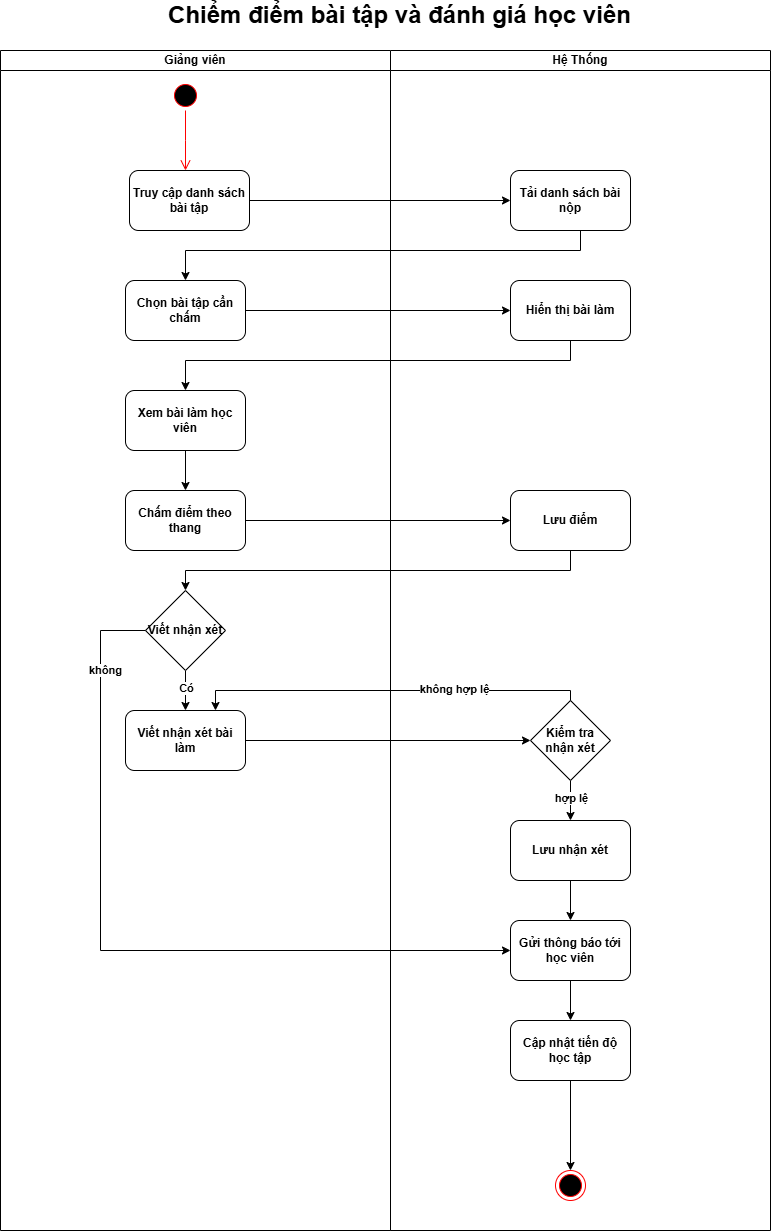

The diagram above was exported from draw.io. Its source (the exported page's mxGraphModel, read from the mxfile embedded in the PNG):
<mxGraphModel dx="1426" dy="755" grid="1" gridSize="10" guides="1" tooltips="1" connect="1" arrows="1" fold="1" page="1" pageScale="1" pageWidth="850" pageHeight="1100" math="0" shadow="0">
  <root>
    <mxCell id="0" />
    <mxCell id="1" parent="0" />
    <mxCell id="KjcnaRuuAllKebxKeTsd-1" value="Giảng viên" style="swimlane;startSize=20;whiteSpace=wrap;html=1;fontStyle=1" parent="1" vertex="1">
      <mxGeometry x="60" y="150" width="390" height="1180" as="geometry" />
    </mxCell>
    <mxCell id="KjcnaRuuAllKebxKeTsd-2" value="" style="ellipse;html=1;shape=startState;fillColor=#000000;strokeColor=#ff0000;fontStyle=1" parent="KjcnaRuuAllKebxKeTsd-1" vertex="1">
      <mxGeometry x="170" y="30" width="30" height="30" as="geometry" />
    </mxCell>
    <mxCell id="KjcnaRuuAllKebxKeTsd-3" value="" style="edgeStyle=orthogonalEdgeStyle;html=1;verticalAlign=bottom;endArrow=open;endSize=8;strokeColor=#ff0000;rounded=0;fontStyle=1" parent="KjcnaRuuAllKebxKeTsd-1" source="KjcnaRuuAllKebxKeTsd-2" edge="1">
      <mxGeometry relative="1" as="geometry">
        <mxPoint x="185" y="120" as="targetPoint" />
      </mxGeometry>
    </mxCell>
    <mxCell id="KjcnaRuuAllKebxKeTsd-44" value="Chọn bài tập cần chấm" style="rounded=1;whiteSpace=wrap;html=1;fontStyle=1" parent="KjcnaRuuAllKebxKeTsd-1" vertex="1">
      <mxGeometry x="125" y="230" width="120" height="60" as="geometry" />
    </mxCell>
    <mxCell id="KjcnaRuuAllKebxKeTsd-55" style="edgeStyle=orthogonalEdgeStyle;rounded=0;orthogonalLoop=1;jettySize=auto;html=1;entryX=0.5;entryY=0;entryDx=0;entryDy=0;fontStyle=1" parent="KjcnaRuuAllKebxKeTsd-1" source="KjcnaRuuAllKebxKeTsd-49" target="KjcnaRuuAllKebxKeTsd-53" edge="1">
      <mxGeometry relative="1" as="geometry" />
    </mxCell>
    <mxCell id="KjcnaRuuAllKebxKeTsd-49" value="Xem bài làm học viên" style="rounded=1;whiteSpace=wrap;html=1;fontStyle=1" parent="KjcnaRuuAllKebxKeTsd-1" vertex="1">
      <mxGeometry x="125" y="340" width="120" height="60" as="geometry" />
    </mxCell>
    <mxCell id="KjcnaRuuAllKebxKeTsd-53" value="Chấm điểm theo thang" style="rounded=1;whiteSpace=wrap;html=1;fontStyle=1" parent="KjcnaRuuAllKebxKeTsd-1" vertex="1">
      <mxGeometry x="125" y="440" width="120" height="60" as="geometry" />
    </mxCell>
    <mxCell id="KjcnaRuuAllKebxKeTsd-64" style="edgeStyle=orthogonalEdgeStyle;rounded=0;orthogonalLoop=1;jettySize=auto;html=1;entryX=0.5;entryY=0;entryDx=0;entryDy=0;fontStyle=1" parent="KjcnaRuuAllKebxKeTsd-1" source="KjcnaRuuAllKebxKeTsd-62" target="KjcnaRuuAllKebxKeTsd-63" edge="1">
      <mxGeometry relative="1" as="geometry" />
    </mxCell>
    <mxCell id="KjcnaRuuAllKebxKeTsd-65" value="Có" style="edgeLabel;html=1;align=center;verticalAlign=middle;resizable=0;points=[];fontStyle=1" parent="KjcnaRuuAllKebxKeTsd-64" vertex="1" connectable="0">
      <mxGeometry x="-0.15" relative="1" as="geometry">
        <mxPoint as="offset" />
      </mxGeometry>
    </mxCell>
    <mxCell id="KjcnaRuuAllKebxKeTsd-62" value="Viết nhận xét" style="rhombus;whiteSpace=wrap;html=1;fontStyle=1" parent="KjcnaRuuAllKebxKeTsd-1" vertex="1">
      <mxGeometry x="145" y="540" width="80" height="80" as="geometry" />
    </mxCell>
    <mxCell id="KjcnaRuuAllKebxKeTsd-63" value="Viết nhận xét bài làm" style="rounded=1;whiteSpace=wrap;html=1;fontStyle=1" parent="KjcnaRuuAllKebxKeTsd-1" vertex="1">
      <mxGeometry x="125" y="660" width="120" height="60" as="geometry" />
    </mxCell>
    <mxCell id="KjcnaRuuAllKebxKeTsd-17" value="Hệ Thống" style="swimlane;startSize=20;whiteSpace=wrap;html=1;fontStyle=1" parent="1" vertex="1">
      <mxGeometry x="450" y="150" width="380" height="1180" as="geometry" />
    </mxCell>
    <mxCell id="KjcnaRuuAllKebxKeTsd-43" value="Tải danh sách bài nộp" style="rounded=1;whiteSpace=wrap;html=1;fontStyle=1" parent="KjcnaRuuAllKebxKeTsd-17" vertex="1">
      <mxGeometry x="120" y="120" width="120" height="60" as="geometry" />
    </mxCell>
    <mxCell id="KjcnaRuuAllKebxKeTsd-47" value="Hiển thị bài làm" style="rounded=1;whiteSpace=wrap;html=1;fontStyle=1" parent="KjcnaRuuAllKebxKeTsd-17" vertex="1">
      <mxGeometry x="120" y="230" width="120" height="60" as="geometry" />
    </mxCell>
    <mxCell id="KjcnaRuuAllKebxKeTsd-57" value="Lưu điểm" style="rounded=1;whiteSpace=wrap;html=1;fontStyle=1" parent="KjcnaRuuAllKebxKeTsd-17" vertex="1">
      <mxGeometry x="120" y="440" width="120" height="60" as="geometry" />
    </mxCell>
    <mxCell id="KjcnaRuuAllKebxKeTsd-71" style="edgeStyle=orthogonalEdgeStyle;rounded=0;orthogonalLoop=1;jettySize=auto;html=1;fontStyle=1" parent="KjcnaRuuAllKebxKeTsd-17" source="KjcnaRuuAllKebxKeTsd-66" target="KjcnaRuuAllKebxKeTsd-70" edge="1">
      <mxGeometry relative="1" as="geometry" />
    </mxCell>
    <mxCell id="KjcnaRuuAllKebxKeTsd-72" value="hợp lệ" style="edgeLabel;html=1;align=center;verticalAlign=middle;resizable=0;points=[];fontStyle=1" parent="KjcnaRuuAllKebxKeTsd-71" vertex="1" connectable="0">
      <mxGeometry x="-0.15" relative="1" as="geometry">
        <mxPoint as="offset" />
      </mxGeometry>
    </mxCell>
    <mxCell id="KjcnaRuuAllKebxKeTsd-66" value="Kiểm tra nhận xét" style="rhombus;whiteSpace=wrap;html=1;fontStyle=1" parent="KjcnaRuuAllKebxKeTsd-17" vertex="1">
      <mxGeometry x="140" y="650" width="80" height="80" as="geometry" />
    </mxCell>
    <mxCell id="KjcnaRuuAllKebxKeTsd-74" style="edgeStyle=orthogonalEdgeStyle;rounded=0;orthogonalLoop=1;jettySize=auto;html=1;fontStyle=1" parent="KjcnaRuuAllKebxKeTsd-17" source="KjcnaRuuAllKebxKeTsd-70" target="KjcnaRuuAllKebxKeTsd-73" edge="1">
      <mxGeometry relative="1" as="geometry" />
    </mxCell>
    <mxCell id="KjcnaRuuAllKebxKeTsd-70" value="Lưu nhận xét" style="rounded=1;whiteSpace=wrap;html=1;fontStyle=1" parent="KjcnaRuuAllKebxKeTsd-17" vertex="1">
      <mxGeometry x="120" y="770" width="120" height="60" as="geometry" />
    </mxCell>
    <mxCell id="KjcnaRuuAllKebxKeTsd-78" style="edgeStyle=orthogonalEdgeStyle;rounded=0;orthogonalLoop=1;jettySize=auto;html=1;fontStyle=1" parent="KjcnaRuuAllKebxKeTsd-17" source="KjcnaRuuAllKebxKeTsd-73" target="KjcnaRuuAllKebxKeTsd-77" edge="1">
      <mxGeometry relative="1" as="geometry" />
    </mxCell>
    <mxCell id="KjcnaRuuAllKebxKeTsd-73" value="Gửi thông báo tới học viên" style="rounded=1;whiteSpace=wrap;html=1;fontStyle=1" parent="KjcnaRuuAllKebxKeTsd-17" vertex="1">
      <mxGeometry x="120" y="870" width="120" height="60" as="geometry" />
    </mxCell>
    <mxCell id="KjcnaRuuAllKebxKeTsd-80" style="edgeStyle=orthogonalEdgeStyle;rounded=0;orthogonalLoop=1;jettySize=auto;html=1;entryX=0.5;entryY=0;entryDx=0;entryDy=0;fontStyle=1" parent="KjcnaRuuAllKebxKeTsd-17" source="KjcnaRuuAllKebxKeTsd-77" target="KjcnaRuuAllKebxKeTsd-79" edge="1">
      <mxGeometry relative="1" as="geometry" />
    </mxCell>
    <mxCell id="KjcnaRuuAllKebxKeTsd-77" value="Cập nhật tiến độ học tập" style="rounded=1;whiteSpace=wrap;html=1;fontStyle=1" parent="KjcnaRuuAllKebxKeTsd-17" vertex="1">
      <mxGeometry x="120" y="970" width="120" height="60" as="geometry" />
    </mxCell>
    <mxCell id="KjcnaRuuAllKebxKeTsd-79" value="" style="ellipse;html=1;shape=endState;fillColor=#000000;strokeColor=#ff0000;fontStyle=1" parent="KjcnaRuuAllKebxKeTsd-17" vertex="1">
      <mxGeometry x="165" y="1120" width="30" height="30" as="geometry" />
    </mxCell>
    <mxCell id="KjcnaRuuAllKebxKeTsd-25" value="&lt;span style=&quot;font-size: 24px;&quot;&gt;Chiểm điểm bài tập và đánh giá học viên&lt;/span&gt;" style="text;html=1;align=center;verticalAlign=middle;whiteSpace=wrap;rounded=0;fontStyle=1" parent="1" vertex="1">
      <mxGeometry x="189" y="100" width="541" height="30" as="geometry" />
    </mxCell>
    <mxCell id="KjcnaRuuAllKebxKeTsd-45" style="edgeStyle=orthogonalEdgeStyle;rounded=0;orthogonalLoop=1;jettySize=auto;html=1;fontStyle=1" parent="1" source="KjcnaRuuAllKebxKeTsd-27" target="KjcnaRuuAllKebxKeTsd-43" edge="1">
      <mxGeometry relative="1" as="geometry" />
    </mxCell>
    <mxCell id="KjcnaRuuAllKebxKeTsd-27" value="Truy cập danh sách bài tập" style="rounded=1;whiteSpace=wrap;html=1;fontStyle=1" parent="1" vertex="1">
      <mxGeometry x="189" y="270" width="120" height="60" as="geometry" />
    </mxCell>
    <mxCell id="KjcnaRuuAllKebxKeTsd-46" style="edgeStyle=orthogonalEdgeStyle;rounded=0;orthogonalLoop=1;jettySize=auto;html=1;fontStyle=1" parent="1" source="KjcnaRuuAllKebxKeTsd-43" target="KjcnaRuuAllKebxKeTsd-44" edge="1">
      <mxGeometry relative="1" as="geometry">
        <Array as="points">
          <mxPoint x="640" y="350" />
          <mxPoint x="245" y="350" />
        </Array>
      </mxGeometry>
    </mxCell>
    <mxCell id="KjcnaRuuAllKebxKeTsd-48" style="edgeStyle=orthogonalEdgeStyle;rounded=0;orthogonalLoop=1;jettySize=auto;html=1;fontStyle=1" parent="1" source="KjcnaRuuAllKebxKeTsd-44" target="KjcnaRuuAllKebxKeTsd-47" edge="1">
      <mxGeometry relative="1" as="geometry" />
    </mxCell>
    <mxCell id="KjcnaRuuAllKebxKeTsd-50" style="edgeStyle=orthogonalEdgeStyle;rounded=0;orthogonalLoop=1;jettySize=auto;html=1;fontStyle=1" parent="1" source="KjcnaRuuAllKebxKeTsd-47" target="KjcnaRuuAllKebxKeTsd-49" edge="1">
      <mxGeometry relative="1" as="geometry">
        <Array as="points">
          <mxPoint x="630" y="460" />
          <mxPoint x="245" y="460" />
        </Array>
      </mxGeometry>
    </mxCell>
    <mxCell id="KjcnaRuuAllKebxKeTsd-58" style="edgeStyle=orthogonalEdgeStyle;rounded=0;orthogonalLoop=1;jettySize=auto;html=1;fontStyle=1" parent="1" source="KjcnaRuuAllKebxKeTsd-53" target="KjcnaRuuAllKebxKeTsd-57" edge="1">
      <mxGeometry relative="1" as="geometry" />
    </mxCell>
    <mxCell id="KjcnaRuuAllKebxKeTsd-61" style="edgeStyle=orthogonalEdgeStyle;rounded=0;orthogonalLoop=1;jettySize=auto;html=1;fontStyle=1" parent="1" source="KjcnaRuuAllKebxKeTsd-57" edge="1">
      <mxGeometry relative="1" as="geometry">
        <mxPoint x="245" y="690" as="targetPoint" />
        <Array as="points">
          <mxPoint x="630" y="670" />
          <mxPoint x="245" y="670" />
        </Array>
      </mxGeometry>
    </mxCell>
    <mxCell id="KjcnaRuuAllKebxKeTsd-67" style="edgeStyle=orthogonalEdgeStyle;rounded=0;orthogonalLoop=1;jettySize=auto;html=1;fontStyle=1" parent="1" source="KjcnaRuuAllKebxKeTsd-63" target="KjcnaRuuAllKebxKeTsd-66" edge="1">
      <mxGeometry relative="1" as="geometry" />
    </mxCell>
    <mxCell id="KjcnaRuuAllKebxKeTsd-68" style="edgeStyle=orthogonalEdgeStyle;rounded=0;orthogonalLoop=1;jettySize=auto;html=1;entryX=0.75;entryY=0;entryDx=0;entryDy=0;fontStyle=1" parent="1" source="KjcnaRuuAllKebxKeTsd-66" target="KjcnaRuuAllKebxKeTsd-63" edge="1">
      <mxGeometry relative="1" as="geometry">
        <Array as="points">
          <mxPoint x="630" y="790" />
          <mxPoint x="275" y="790" />
        </Array>
      </mxGeometry>
    </mxCell>
    <mxCell id="KjcnaRuuAllKebxKeTsd-69" value="không hợp lệ" style="edgeLabel;html=1;align=center;verticalAlign=middle;resizable=0;points=[];fontStyle=1" parent="KjcnaRuuAllKebxKeTsd-68" vertex="1" connectable="0">
      <mxGeometry x="-0.3403" y="-2" relative="1" as="geometry">
        <mxPoint as="offset" />
      </mxGeometry>
    </mxCell>
    <mxCell id="KjcnaRuuAllKebxKeTsd-75" style="edgeStyle=orthogonalEdgeStyle;rounded=0;orthogonalLoop=1;jettySize=auto;html=1;entryX=0;entryY=0.5;entryDx=0;entryDy=0;fontStyle=1" parent="1" source="KjcnaRuuAllKebxKeTsd-62" target="KjcnaRuuAllKebxKeTsd-73" edge="1">
      <mxGeometry relative="1" as="geometry">
        <Array as="points">
          <mxPoint x="160" y="730" />
          <mxPoint x="160" y="1050" />
        </Array>
      </mxGeometry>
    </mxCell>
    <mxCell id="KjcnaRuuAllKebxKeTsd-76" value="không" style="edgeLabel;html=1;align=center;verticalAlign=middle;resizable=0;points=[];fontStyle=1" parent="KjcnaRuuAllKebxKeTsd-75" vertex="1" connectable="0">
      <mxGeometry x="-0.7839" y="4" relative="1" as="geometry">
        <mxPoint as="offset" />
      </mxGeometry>
    </mxCell>
  </root>
</mxGraphModel>